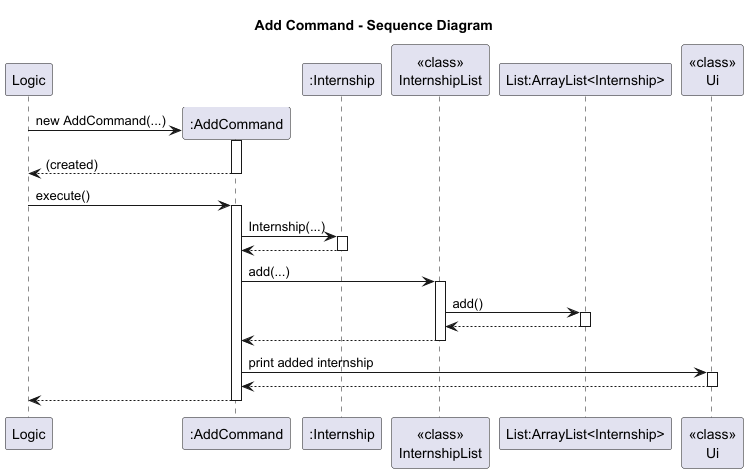

The diagram above was rendered by PlantUML. Its source (embedded in the PNG):
@startuml
title Add Command - Sequence Diagram
participant Logic
create ":AddCommand" as AC
participant ":Internship" as IN
participant "<<class>>\nInternshipList" as IL
participant "List:ArrayList<Internship>" as LI
participant "<<class>>\nUi" as Ui

Logic-> AC**: new AddCommand(...)
activate AC
return (created)

Logic-> AC: execute()
activate AC

AC -> IN: Internship(...)
activate IN
IN --> AC
deactivate IN

AC -> IL: add(...)
activate IL
IL -> LI: add()
activate LI
LI --> IL
deactivate LI
IL --> AC
deactivate IL



AC -> Ui: print added internship
activate Ui
Ui --> AC
deactivate Ui

AC -->Logic
deactivate AC
@enduml